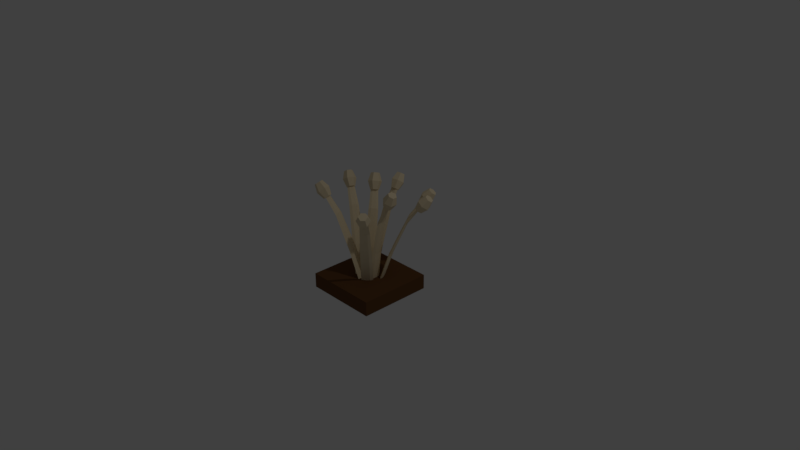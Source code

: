 # Source: wheat.blend  (saved by Blender 2.78.0; exported with 4.5.12 LTS)
import bpy
from mathutils import Matrix  # noqa: F401  (used for matrix-valued properties, if any)

bpy.ops.wm.read_factory_settings(use_empty=True)
scene = bpy.context.scene
scene.name = 'Scene'

# ---- collections
col_collection_1 = bpy.data.collections.new('Collection 1'); scene.collection.children.link(col_collection_1)

# ---- materials (node trees are filled in below, after node groups)
mat_wheat = bpy.data.materials.new('Wheat')
mat_wheat.alpha_threshold = 0.0
mat_wheat.diffuse_color = (0.8, 0.6712, 0.4488, 1.0)
mat_wheat.roughness = 0.5
mat_material = bpy.data.materials.new('Material')
mat_material.alpha_threshold = 0.0
mat_material.diffuse_color = (0.1329, 0.05938, 0.02175, 1.0)
mat_material.roughness = 0.5
mat_material.line_color = (0.0, 0.0, 0.0, 1.0)

# ---- material node trees
mat_wheat.use_nodes = True; mat_wheat.node_tree.nodes.clear()
_N = mat_wheat.node_tree.nodes; _L = mat_wheat.node_tree.links
n0 = _N.new('ShaderNodeOutputMaterial'); n0.name = 'Material Output'; n0.location = (300, 300)
n1 = _N.new('ShaderNodeBsdfDiffuse'); n1.name = 'Diffuse BSDF'; n1.location = (10, 300)
n1.inputs[0].default_value = (0.8, 0.6712, 0.4488, 1.0)
_L.new(n1.outputs[0], n0.inputs[0])
n0.is_active_output = True
mat_material.use_nodes = True; mat_material.node_tree.nodes.clear()
_N = mat_material.node_tree.nodes; _L = mat_material.node_tree.links
n0 = _N.new('ShaderNodeOutputMaterial'); n0.name = 'Material Output'; n0.location = (300, 300)
n1 = _N.new('ShaderNodeBsdfDiffuse'); n1.name = 'Diffuse BSDF'; n1.location = (10, 300)
n1.inputs[0].default_value = (0.1329, 0.05938, 0.02175, 1.0)
_L.new(n1.outputs[0], n0.inputs[0])
n0.is_active_output = True

# ---- world
world_world = bpy.data.worlds.new('World'); scene.world = world_world
world_world.color = (0.05088, 0.05088, 0.05088)
world_world.use_sun_shadow = False
world_world.sun_shadow_jitter_overblur = 0.0
world_world.cycles.sampling_method = 'MANUAL'

# ---- cameras
cam_camera = bpy.data.cameras.new('Camera')
cam_camera.clip_end = 100.0
cam_camera.lens = 35.0
cam_camera.sensor_width = 32.0
cam_camera.sensor_height = 18.0
cam_camera.ortho_scale = 7.314
cam_camera.dof.focus_distance = 0.0

# ---- lights
light_lamp = bpy.data.lights.new('Lamp', 'POINT')
light_lamp.transmission_factor = 0.0
light_lamp.cutoff_distance = 30.0
light_lamp.energy = 100.0
light_lamp.shadow_buffer_clip_start = 1.001
light_lamp.shadow_soft_size = 0.1
light_lamp.shadow_maximum_resolution = 0.006
light_lamp.use_absolute_resolution = True

# ---- meshes
me_cylinder_009 = bpy.data.meshes.new('Cylinder.009')
me_cylinder_009.from_pydata([(6.771, 0.7495, 0.7241), (10.58, 0.7495, 1.017), (9.207, 0.3747, 0.7), (13.02, 0.3747, 0.9926), (9.207, -0.3747, 0.7), (13.02, -0.3747, 0.9926), (6.771, -0.7495, 0.7241), (10.58, -0.7495, 1.017), (4.334, -0.3747, 0.7482), (8.143, -0.3747, 1.041), (4.334, 0.3747, 0.7482), (8.143, 0.3747, 1.041), (8.675, 1.188, 0.8704), (12.54, 0.5941, 0.8322), (12.54, -0.5941, 0.8322), (8.675, -1.188, 0.8704), (4.812, -0.5941, 0.9086), (4.812, 0.5941, 0.9086), (0.0, 1.0, -1.0), (9.175, 0.5205, 0.9523), (0.866, 0.5, -1.0), (9.436, 0.2603, 0.9336), (0.866, -0.5, -1.0), (9.436, -0.2603, 0.9336), (-8.742e-08, -1.0, -1.0), (9.175, -0.5205, 0.9523), (-0.866, -0.5, -1.0), (8.914, -0.2603, 0.971), (-0.866, 0.5, -1.0), (8.914, 0.2603, 0.971), (0.0, 1.0, -0.3333), (2.42, 0.823, 0.381), (3.031, 0.4115, 0.3623), (0.866, 0.5, -0.3333), (3.031, -0.4115, 0.3623), (0.866, -0.5, -0.3333), (2.42, -0.823, 0.381), (-8.742e-08, -1.0, -0.3333), (1.81, -0.4115, 0.3997), (-0.866, -0.5, -0.3333), (1.81, 0.4115, 0.3997), (-0.866, 0.5, -0.3333)], [], [(12, 1, 3, 13), (13, 3, 5, 14), (14, 5, 7, 15), (15, 7, 9, 16), (3, 1, 11, 9, 7, 5), (16, 9, 11, 17), (17, 11, 1, 12), (0, 2, 4, 6, 8, 10), (10, 17, 12, 0), (8, 16, 17, 10), (6, 15, 16, 8), (4, 14, 15, 6), (2, 13, 14, 4), (0, 12, 13, 2), (31, 19, 21, 32), (32, 21, 23, 34), (34, 23, 25, 36), (36, 25, 27, 38), (21, 19, 29, 27, 25, 23), (38, 27, 29, 40), (40, 29, 19, 31), (18, 20, 22, 24, 26, 28), (28, 41, 30, 18), (41, 40, 31, 30), (26, 39, 41, 28), (39, 38, 40, 41), (24, 37, 39, 26), (37, 36, 38, 39), (22, 35, 37, 24), (35, 34, 36, 37), (20, 33, 35, 22), (33, 32, 34, 35), (18, 30, 33, 20), (30, 31, 32, 33)])
me_cylinder_009.materials.append(mat_wheat)
me_cylinder_009.use_remesh_preserve_volume = False
me_cylinder_009.use_remesh_preserve_attributes = False
me_cylinder_009.use_mirror_vertex_groups = False
me_cylinder_009.update()
me_cylinder_008 = bpy.data.meshes.new('Cylinder.008')
me_cylinder_008.from_pydata([(6.771, 0.7495, 0.7241), (10.58, 0.7495, 1.017), (9.207, 0.3747, 0.7), (13.02, 0.3747, 0.9926), (9.207, -0.3747, 0.7), (13.02, -0.3747, 0.9926), (6.771, -0.7495, 0.7241), (10.58, -0.7495, 1.017), (4.334, -0.3747, 0.7482), (8.143, -0.3747, 1.041), (4.334, 0.3747, 0.7482), (8.143, 0.3747, 1.041), (8.675, 1.188, 0.8704), (12.54, 0.5941, 0.8322), (12.54, -0.5941, 0.8322), (8.675, -1.188, 0.8704), (4.812, -0.5941, 0.9086), (4.812, 0.5941, 0.9086), (0.0, 1.0, -1.0), (9.175, 0.5205, 0.9523), (0.866, 0.5, -1.0), (9.436, 0.2603, 0.9336), (0.866, -0.5, -1.0), (9.436, -0.2603, 0.9336), (-8.742e-08, -1.0, -1.0), (9.175, -0.5205, 0.9523), (-0.866, -0.5, -1.0), (8.914, -0.2603, 0.971), (-0.866, 0.5, -1.0), (8.914, 0.2603, 0.971), (0.0, 1.0, -0.3333), (2.42, 0.823, 0.381), (3.031, 0.4115, 0.3623), (0.866, 0.5, -0.3333), (3.031, -0.4115, 0.3623), (0.866, -0.5, -0.3333), (2.42, -0.823, 0.381), (-8.742e-08, -1.0, -0.3333), (1.81, -0.4115, 0.3997), (-0.866, -0.5, -0.3333), (1.81, 0.4115, 0.3997), (-0.866, 0.5, -0.3333)], [], [(12, 1, 3, 13), (13, 3, 5, 14), (14, 5, 7, 15), (15, 7, 9, 16), (3, 1, 11, 9, 7, 5), (16, 9, 11, 17), (17, 11, 1, 12), (0, 2, 4, 6, 8, 10), (10, 17, 12, 0), (8, 16, 17, 10), (6, 15, 16, 8), (4, 14, 15, 6), (2, 13, 14, 4), (0, 12, 13, 2), (31, 19, 21, 32), (32, 21, 23, 34), (34, 23, 25, 36), (36, 25, 27, 38), (21, 19, 29, 27, 25, 23), (38, 27, 29, 40), (40, 29, 19, 31), (18, 20, 22, 24, 26, 28), (28, 41, 30, 18), (41, 40, 31, 30), (26, 39, 41, 28), (39, 38, 40, 41), (24, 37, 39, 26), (37, 36, 38, 39), (22, 35, 37, 24), (35, 34, 36, 37), (20, 33, 35, 22), (33, 32, 34, 35), (18, 30, 33, 20), (30, 31, 32, 33)])
me_cylinder_008.materials.append(mat_wheat)
me_cylinder_008.use_remesh_preserve_volume = False
me_cylinder_008.use_remesh_preserve_attributes = False
me_cylinder_008.use_mirror_vertex_groups = False
me_cylinder_008.update()
me_cylinder_007 = bpy.data.meshes.new('Cylinder.007')
me_cylinder_007.from_pydata([(6.771, 0.7495, 0.7241), (10.58, 0.7495, 1.017), (9.207, 0.3747, 0.7), (13.02, 0.3747, 0.9926), (9.207, -0.3747, 0.7), (13.02, -0.3747, 0.9926), (6.771, -0.7495, 0.7241), (10.58, -0.7495, 1.017), (4.334, -0.3747, 0.7482), (8.143, -0.3747, 1.041), (4.334, 0.3747, 0.7482), (8.143, 0.3747, 1.041), (8.675, 1.188, 0.8704), (12.54, 0.5941, 0.8322), (12.54, -0.5941, 0.8322), (8.675, -1.188, 0.8704), (4.812, -0.5941, 0.9086), (4.812, 0.5941, 0.9086), (0.0, 1.0, -1.0), (9.175, 0.5205, 0.9523), (0.866, 0.5, -1.0), (9.436, 0.2603, 0.9336), (0.866, -0.5, -1.0), (9.436, -0.2603, 0.9336), (-8.742e-08, -1.0, -1.0), (9.175, -0.5205, 0.9523), (-0.866, -0.5, -1.0), (8.914, -0.2603, 0.971), (-0.866, 0.5, -1.0), (8.914, 0.2603, 0.971), (0.0, 1.0, -0.3333), (2.42, 0.823, 0.381), (3.031, 0.4115, 0.3623), (0.866, 0.5, -0.3333), (3.031, -0.4115, 0.3623), (0.866, -0.5, -0.3333), (2.42, -0.823, 0.381), (-8.742e-08, -1.0, -0.3333), (1.81, -0.4115, 0.3997), (-0.866, -0.5, -0.3333), (1.81, 0.4115, 0.3997), (-0.866, 0.5, -0.3333)], [], [(12, 1, 3, 13), (13, 3, 5, 14), (14, 5, 7, 15), (15, 7, 9, 16), (3, 1, 11, 9, 7, 5), (16, 9, 11, 17), (17, 11, 1, 12), (0, 2, 4, 6, 8, 10), (10, 17, 12, 0), (8, 16, 17, 10), (6, 15, 16, 8), (4, 14, 15, 6), (2, 13, 14, 4), (0, 12, 13, 2), (31, 19, 21, 32), (32, 21, 23, 34), (34, 23, 25, 36), (36, 25, 27, 38), (21, 19, 29, 27, 25, 23), (38, 27, 29, 40), (40, 29, 19, 31), (18, 20, 22, 24, 26, 28), (28, 41, 30, 18), (41, 40, 31, 30), (26, 39, 41, 28), (39, 38, 40, 41), (24, 37, 39, 26), (37, 36, 38, 39), (22, 35, 37, 24), (35, 34, 36, 37), (20, 33, 35, 22), (33, 32, 34, 35), (18, 30, 33, 20), (30, 31, 32, 33)])
me_cylinder_007.materials.append(mat_wheat)
me_cylinder_007.use_remesh_preserve_volume = False
me_cylinder_007.use_remesh_preserve_attributes = False
me_cylinder_007.use_mirror_vertex_groups = False
me_cylinder_007.update()
me_cylinder_006 = bpy.data.meshes.new('Cylinder.006')
me_cylinder_006.from_pydata([(6.771, 0.7495, 0.7241), (10.58, 0.7495, 1.017), (9.207, 0.3747, 0.7), (13.02, 0.3747, 0.9926), (9.207, -0.3747, 0.7), (13.02, -0.3747, 0.9926), (6.771, -0.7495, 0.7241), (10.58, -0.7495, 1.017), (4.334, -0.3747, 0.7482), (8.143, -0.3747, 1.041), (4.334, 0.3747, 0.7482), (8.143, 0.3747, 1.041), (8.675, 1.188, 0.8704), (12.54, 0.5941, 0.8322), (12.54, -0.5941, 0.8322), (8.675, -1.188, 0.8704), (4.812, -0.5941, 0.9086), (4.812, 0.5941, 0.9086), (0.0, 1.0, -1.0), (9.175, 0.5205, 0.9523), (0.866, 0.5, -1.0), (9.436, 0.2603, 0.9336), (0.866, -0.5, -1.0), (9.436, -0.2603, 0.9336), (-8.742e-08, -1.0, -1.0), (9.175, -0.5205, 0.9523), (-0.866, -0.5, -1.0), (8.914, -0.2603, 0.971), (-0.866, 0.5, -1.0), (8.914, 0.2603, 0.971), (0.0, 1.0, -0.3333), (2.42, 0.823, 0.381), (3.031, 0.4115, 0.3623), (0.866, 0.5, -0.3333), (3.031, -0.4115, 0.3623), (0.866, -0.5, -0.3333), (2.42, -0.823, 0.381), (-8.742e-08, -1.0, -0.3333), (1.81, -0.4115, 0.3997), (-0.866, -0.5, -0.3333), (1.81, 0.4115, 0.3997), (-0.866, 0.5, -0.3333)], [], [(12, 1, 3, 13), (13, 3, 5, 14), (14, 5, 7, 15), (15, 7, 9, 16), (3, 1, 11, 9, 7, 5), (16, 9, 11, 17), (17, 11, 1, 12), (0, 2, 4, 6, 8, 10), (10, 17, 12, 0), (8, 16, 17, 10), (6, 15, 16, 8), (4, 14, 15, 6), (2, 13, 14, 4), (0, 12, 13, 2), (31, 19, 21, 32), (32, 21, 23, 34), (34, 23, 25, 36), (36, 25, 27, 38), (21, 19, 29, 27, 25, 23), (38, 27, 29, 40), (40, 29, 19, 31), (18, 20, 22, 24, 26, 28), (28, 41, 30, 18), (41, 40, 31, 30), (26, 39, 41, 28), (39, 38, 40, 41), (24, 37, 39, 26), (37, 36, 38, 39), (22, 35, 37, 24), (35, 34, 36, 37), (20, 33, 35, 22), (33, 32, 34, 35), (18, 30, 33, 20), (30, 31, 32, 33)])
me_cylinder_006.materials.append(mat_wheat)
me_cylinder_006.use_remesh_preserve_volume = False
me_cylinder_006.use_remesh_preserve_attributes = False
me_cylinder_006.use_mirror_vertex_groups = False
me_cylinder_006.update()
me_cylinder_005 = bpy.data.meshes.new('Cylinder.005')
me_cylinder_005.from_pydata([(6.771, 0.7495, 0.7241), (10.58, 0.7495, 1.017), (9.207, 0.3747, 0.7), (13.02, 0.3747, 0.9926), (9.207, -0.3747, 0.7), (13.02, -0.3747, 0.9926), (6.771, -0.7495, 0.7241), (10.58, -0.7495, 1.017), (4.334, -0.3747, 0.7482), (8.143, -0.3747, 1.041), (4.334, 0.3747, 0.7482), (8.143, 0.3747, 1.041), (8.675, 1.188, 0.8704), (12.54, 0.5941, 0.8322), (12.54, -0.5941, 0.8322), (8.675, -1.188, 0.8704), (4.812, -0.5941, 0.9086), (4.812, 0.5941, 0.9086), (0.0, 1.0, -1.0), (9.175, 0.5205, 0.9523), (0.866, 0.5, -1.0), (9.436, 0.2603, 0.9336), (0.866, -0.5, -1.0), (9.436, -0.2603, 0.9336), (-8.742e-08, -1.0, -1.0), (9.175, -0.5205, 0.9523), (-0.866, -0.5, -1.0), (8.914, -0.2603, 0.971), (-0.866, 0.5, -1.0), (8.914, 0.2603, 0.971), (0.0, 1.0, -0.3333), (2.42, 0.823, 0.381), (3.031, 0.4115, 0.3623), (0.866, 0.5, -0.3333), (3.031, -0.4115, 0.3623), (0.866, -0.5, -0.3333), (2.42, -0.823, 0.381), (-8.742e-08, -1.0, -0.3333), (1.81, -0.4115, 0.3997), (-0.866, -0.5, -0.3333), (1.81, 0.4115, 0.3997), (-0.866, 0.5, -0.3333)], [], [(12, 1, 3, 13), (13, 3, 5, 14), (14, 5, 7, 15), (15, 7, 9, 16), (3, 1, 11, 9, 7, 5), (16, 9, 11, 17), (17, 11, 1, 12), (0, 2, 4, 6, 8, 10), (10, 17, 12, 0), (8, 16, 17, 10), (6, 15, 16, 8), (4, 14, 15, 6), (2, 13, 14, 4), (0, 12, 13, 2), (31, 19, 21, 32), (32, 21, 23, 34), (34, 23, 25, 36), (36, 25, 27, 38), (21, 19, 29, 27, 25, 23), (38, 27, 29, 40), (40, 29, 19, 31), (18, 20, 22, 24, 26, 28), (28, 41, 30, 18), (41, 40, 31, 30), (26, 39, 41, 28), (39, 38, 40, 41), (24, 37, 39, 26), (37, 36, 38, 39), (22, 35, 37, 24), (35, 34, 36, 37), (20, 33, 35, 22), (33, 32, 34, 35), (18, 30, 33, 20), (30, 31, 32, 33)])
me_cylinder_005.materials.append(mat_wheat)
me_cylinder_005.use_remesh_preserve_volume = False
me_cylinder_005.use_remesh_preserve_attributes = False
me_cylinder_005.use_mirror_vertex_groups = False
me_cylinder_005.update()
me_cylinder_004 = bpy.data.meshes.new('Cylinder.004')
me_cylinder_004.from_pydata([(6.771, 0.7495, 0.7241), (10.58, 0.7495, 1.017), (9.207, 0.3747, 0.7), (13.02, 0.3747, 0.9926), (9.207, -0.3747, 0.7), (13.02, -0.3747, 0.9926), (6.771, -0.7495, 0.7241), (10.58, -0.7495, 1.017), (4.334, -0.3747, 0.7482), (8.143, -0.3747, 1.041), (4.334, 0.3747, 0.7482), (8.143, 0.3747, 1.041), (8.675, 1.188, 0.8704), (12.54, 0.5941, 0.8322), (12.54, -0.5941, 0.8322), (8.675, -1.188, 0.8704), (4.812, -0.5941, 0.9086), (4.812, 0.5941, 0.9086), (0.0, 1.0, -1.0), (9.175, 0.5205, 0.9523), (0.866, 0.5, -1.0), (9.436, 0.2603, 0.9336), (0.866, -0.5, -1.0), (9.436, -0.2603, 0.9336), (-8.742e-08, -1.0, -1.0), (9.175, -0.5205, 0.9523), (-0.866, -0.5, -1.0), (8.914, -0.2603, 0.971), (-0.866, 0.5, -1.0), (8.914, 0.2603, 0.971), (0.0, 1.0, -0.3333), (2.42, 0.823, 0.381), (3.031, 0.4115, 0.3623), (0.866, 0.5, -0.3333), (3.031, -0.4115, 0.3623), (0.866, -0.5, -0.3333), (2.42, -0.823, 0.381), (-8.742e-08, -1.0, -0.3333), (1.81, -0.4115, 0.3997), (-0.866, -0.5, -0.3333), (1.81, 0.4115, 0.3997), (-0.866, 0.5, -0.3333)], [], [(12, 1, 3, 13), (13, 3, 5, 14), (14, 5, 7, 15), (15, 7, 9, 16), (3, 1, 11, 9, 7, 5), (16, 9, 11, 17), (17, 11, 1, 12), (0, 2, 4, 6, 8, 10), (10, 17, 12, 0), (8, 16, 17, 10), (6, 15, 16, 8), (4, 14, 15, 6), (2, 13, 14, 4), (0, 12, 13, 2), (31, 19, 21, 32), (32, 21, 23, 34), (34, 23, 25, 36), (36, 25, 27, 38), (21, 19, 29, 27, 25, 23), (38, 27, 29, 40), (40, 29, 19, 31), (18, 20, 22, 24, 26, 28), (28, 41, 30, 18), (41, 40, 31, 30), (26, 39, 41, 28), (39, 38, 40, 41), (24, 37, 39, 26), (37, 36, 38, 39), (22, 35, 37, 24), (35, 34, 36, 37), (20, 33, 35, 22), (33, 32, 34, 35), (18, 30, 33, 20), (30, 31, 32, 33)])
me_cylinder_004.materials.append(mat_wheat)
me_cylinder_004.use_remesh_preserve_volume = False
me_cylinder_004.use_remesh_preserve_attributes = False
me_cylinder_004.use_mirror_vertex_groups = False
me_cylinder_004.update()
me_cylinder_003 = bpy.data.meshes.new('Cylinder.003')
me_cylinder_003.from_pydata([(6.771, 0.7495, 0.7241), (10.58, 0.7495, 1.017), (9.207, 0.3747, 0.7), (13.02, 0.3747, 0.9926), (9.207, -0.3747, 0.7), (13.02, -0.3747, 0.9926), (6.771, -0.7495, 0.7241), (10.58, -0.7495, 1.017), (4.334, -0.3747, 0.7482), (8.143, -0.3747, 1.041), (4.334, 0.3747, 0.7482), (8.143, 0.3747, 1.041), (8.675, 1.188, 0.8704), (12.54, 0.5941, 0.8322), (12.54, -0.5941, 0.8322), (8.675, -1.188, 0.8704), (4.812, -0.5941, 0.9086), (4.812, 0.5941, 0.9086), (0.0, 1.0, -1.0), (9.175, 0.5205, 0.9523), (0.866, 0.5, -1.0), (9.436, 0.2603, 0.9336), (0.866, -0.5, -1.0), (9.436, -0.2603, 0.9336), (-8.742e-08, -1.0, -1.0), (9.175, -0.5205, 0.9523), (-0.866, -0.5, -1.0), (8.914, -0.2603, 0.971), (-0.866, 0.5, -1.0), (8.914, 0.2603, 0.971), (0.0, 1.0, -0.3333), (2.42, 0.823, 0.381), (3.031, 0.4115, 0.3623), (0.866, 0.5, -0.3333), (3.031, -0.4115, 0.3623), (0.866, -0.5, -0.3333), (2.42, -0.823, 0.381), (-8.742e-08, -1.0, -0.3333), (1.81, -0.4115, 0.3997), (-0.866, -0.5, -0.3333), (1.81, 0.4115, 0.3997), (-0.866, 0.5, -0.3333)], [], [(12, 1, 3, 13), (13, 3, 5, 14), (14, 5, 7, 15), (15, 7, 9, 16), (3, 1, 11, 9, 7, 5), (16, 9, 11, 17), (17, 11, 1, 12), (0, 2, 4, 6, 8, 10), (10, 17, 12, 0), (8, 16, 17, 10), (6, 15, 16, 8), (4, 14, 15, 6), (2, 13, 14, 4), (0, 12, 13, 2), (31, 19, 21, 32), (32, 21, 23, 34), (34, 23, 25, 36), (36, 25, 27, 38), (21, 19, 29, 27, 25, 23), (38, 27, 29, 40), (40, 29, 19, 31), (18, 20, 22, 24, 26, 28), (28, 41, 30, 18), (41, 40, 31, 30), (26, 39, 41, 28), (39, 38, 40, 41), (24, 37, 39, 26), (37, 36, 38, 39), (22, 35, 37, 24), (35, 34, 36, 37), (20, 33, 35, 22), (33, 32, 34, 35), (18, 30, 33, 20), (30, 31, 32, 33)])
me_cylinder_003.materials.append(mat_wheat)
me_cylinder_003.use_remesh_preserve_volume = False
me_cylinder_003.use_remesh_preserve_attributes = False
me_cylinder_003.use_mirror_vertex_groups = False
me_cylinder_003.update()
me_cylinder = bpy.data.meshes.new('Cylinder')
me_cylinder.from_pydata([(6.771, 0.7495, 0.7241), (10.58, 0.7495, 1.017), (9.207, 0.3747, 0.7), (13.02, 0.3747, 0.9926), (9.207, -0.3747, 0.7), (13.02, -0.3747, 0.9926), (6.771, -0.7495, 0.7241), (10.58, -0.7495, 1.017), (4.334, -0.3747, 0.7482), (8.143, -0.3747, 1.041), (4.334, 0.3747, 0.7482), (8.143, 0.3747, 1.041), (8.675, 1.188, 0.8704), (12.54, 0.5941, 0.8322), (12.54, -0.5941, 0.8322), (8.675, -1.188, 0.8704), (4.812, -0.5941, 0.9086), (4.812, 0.5941, 0.9086), (0.0, 1.0, -1.0), (9.175, 0.5205, 0.9523), (0.866, 0.5, -1.0), (9.436, 0.2603, 0.9336), (0.866, -0.5, -1.0), (9.436, -0.2603, 0.9336), (-8.742e-08, -1.0, -1.0), (9.175, -0.5205, 0.9523), (-0.866, -0.5, -1.0), (8.914, -0.2603, 0.971), (-0.866, 0.5, -1.0), (8.914, 0.2603, 0.971), (0.0, 1.0, -0.3333), (2.42, 0.823, 0.381), (3.031, 0.4115, 0.3623), (0.866, 0.5, -0.3333), (3.031, -0.4115, 0.3623), (0.866, -0.5, -0.3333), (2.42, -0.823, 0.381), (-8.742e-08, -1.0, -0.3333), (1.81, -0.4115, 0.3997), (-0.866, -0.5, -0.3333), (1.81, 0.4115, 0.3997), (-0.866, 0.5, -0.3333)], [], [(12, 1, 3, 13), (13, 3, 5, 14), (14, 5, 7, 15), (15, 7, 9, 16), (3, 1, 11, 9, 7, 5), (16, 9, 11, 17), (17, 11, 1, 12), (0, 2, 4, 6, 8, 10), (10, 17, 12, 0), (8, 16, 17, 10), (6, 15, 16, 8), (4, 14, 15, 6), (2, 13, 14, 4), (0, 12, 13, 2), (31, 19, 21, 32), (32, 21, 23, 34), (34, 23, 25, 36), (36, 25, 27, 38), (21, 19, 29, 27, 25, 23), (38, 27, 29, 40), (40, 29, 19, 31), (18, 20, 22, 24, 26, 28), (28, 41, 30, 18), (41, 40, 31, 30), (26, 39, 41, 28), (39, 38, 40, 41), (24, 37, 39, 26), (37, 36, 38, 39), (22, 35, 37, 24), (35, 34, 36, 37), (20, 33, 35, 22), (33, 32, 34, 35), (18, 30, 33, 20), (30, 31, 32, 33)])
me_cylinder.materials.append(mat_wheat)
me_cylinder.use_remesh_preserve_volume = False
me_cylinder.use_remesh_preserve_attributes = False
me_cylinder.use_mirror_vertex_groups = False
me_cylinder.update()
me_cube = bpy.data.meshes.new('Cube')
me_cube.from_pydata([(1.0, 1.0, -1.0), (1.0, -1.0, -1.0), (-1.0, -1.0, -1.0), (-1.0, 1.0, -1.0), (1.0, 1.0, -0.6), (1.0, -1.0, -0.6), (-1.0, -1.0, -0.6), (-1.0, 1.0, -0.6)], [], [(0, 1, 2, 3), (4, 7, 6, 5), (0, 4, 5, 1), (1, 5, 6, 2), (2, 6, 7, 3), (4, 0, 3, 7)])
me_cube.materials.append(mat_material)
me_cube.use_remesh_preserve_volume = False
me_cube.use_remesh_preserve_attributes = False
me_cube.use_mirror_vertex_groups = False
me_cube.update()

# ---- objects
ob_cylinder_007 = bpy.data.objects.new('Cylinder.007', me_cylinder_009)
ob_cylinder_006 = bpy.data.objects.new('Cylinder.006', me_cylinder_008)
ob_cylinder_005 = bpy.data.objects.new('Cylinder.005', me_cylinder_007)
ob_cylinder_004 = bpy.data.objects.new('Cylinder.004', me_cylinder_006)
ob_cylinder_003 = bpy.data.objects.new('Cylinder.003', me_cylinder_005)
ob_cylinder_002 = bpy.data.objects.new('Cylinder.002', me_cylinder_004)
ob_cylinder_001 = bpy.data.objects.new('Cylinder.001', me_cylinder_003)
ob_cylinder = bpy.data.objects.new('Cylinder', me_cylinder)
ob_cube = bpy.data.objects.new('Cube', me_cube)
ob_lamp = bpy.data.objects.new('Lamp', light_lamp)
ob_camera = bpy.data.objects.new('Camera', cam_camera)

# ---- transforms, parenting, visibility, modifiers, constraints
ob_cylinder_007.location = (0.2322, -0.2585, 0.2932)
ob_cylinder_007.rotation_euler = (7.5e-09, 0.3266, -0.7735)
ob_cylinder_007.scale = (0.01907, 0.07605, 0.6918)
ob_cylinder_007.lineart.crease_threshold = 0.0
ob_cylinder_006.location = (0.3304, 0.1807, 0.2932)
ob_cylinder_006.rotation_euler = (7.5e-09, 0.3266, 0.4853)
ob_cylinder_006.scale = (0.01907, 0.07605, 0.6918)
ob_cylinder_006.lineart.crease_threshold = 0.0
ob_cylinder_005.location = (-0.03753, 0.2526, 0.2932)
ob_cylinder_005.rotation_euler = (7.5e-09, 0.3266, 1.741)
ob_cylinder_005.scale = (0.01907, 0.07605, 0.6918)
ob_cylinder_005.lineart.crease_threshold = 0.0
ob_cylinder_004.location = (-0.2714, 0.03187, 0.2932)
ob_cylinder_004.rotation_euler = (7.5e-09, 0.3266, 2.663)
ob_cylinder_004.scale = (0.01907, 0.07605, 0.6918)
ob_cylinder_004.lineart.crease_threshold = 0.0
ob_cylinder_003.location = (-0.2166, -0.1731, 0.2932)
ob_cylinder_003.rotation_euler = (7.5e-09, 0.3266, 3.437)
ob_cylinder_003.scale = (0.01907, 0.07605, 0.6918)
ob_cylinder_003.lineart.crease_threshold = 0.0
ob_cylinder_002.location = (-0.05317, 0.09614, 0.2932)
ob_cylinder_002.rotation_euler = (0.1367, 0.1363, 2.546)
ob_cylinder_002.scale = (0.01907, 0.07605, 0.6918)
ob_cylinder_002.lineart.crease_threshold = 0.0
ob_cylinder_001.location = (0.2449, 0.3028, 0.2932)
ob_cylinder_001.rotation_euler = (7.5e-09, 0.3266, 0.6563)
ob_cylinder_001.scale = (0.01907, 0.07605, 0.6918)
ob_cylinder_001.lineart.crease_threshold = 0.0
ob_cylinder.location = (0.168, 0.0, 0.2932)
ob_cylinder.rotation_euler = (7.911e-10, 0.1083, 1.46e-08)
ob_cylinder.scale = (0.01907, 0.07605, 0.6918)
ob_cylinder.lineart.crease_threshold = 0.0
ob_cube.location = (0.0, 0.0, 0.0)
ob_cube.scale = (0.5, 0.5, 0.5)
ob_cube.lock_rotations_4d = False
ob_cube.empty_display_type = 'ARROWS'
ob_cube.lineart.crease_threshold = 0.0
ob_lamp.location = (4.076, 1.005, 5.904)
ob_lamp.rotation_euler = (0.6503, 0.05522, 1.866)
ob_lamp.lock_rotations_4d = False
ob_lamp.empty_display_type = 'ARROWS'
ob_lamp.color = (0.0, 0.0, 0.0, 0.0)
ob_lamp.lineart.crease_threshold = 0.0
ob_camera.location = (7.481, -6.508, 5.344)
ob_camera.rotation_euler = (1.109, 0.0, 0.8149)
ob_camera.lock_rotations_4d = False
ob_camera.empty_display_type = 'ARROWS'
ob_camera.color = (0.0, 0.0, 0.0, 0.0)
ob_camera.display_type = 'WIRE'
ob_camera.lineart.crease_threshold = 0.0

# ---- collection membership
col_collection_1.objects.link(ob_cylinder_007)
col_collection_1.objects.link(ob_cylinder_006)
col_collection_1.objects.link(ob_cylinder_005)
col_collection_1.objects.link(ob_cylinder_004)
col_collection_1.objects.link(ob_cylinder_003)
col_collection_1.objects.link(ob_cylinder_002)
col_collection_1.objects.link(ob_cylinder_001)
col_collection_1.objects.link(ob_cylinder)
col_collection_1.objects.link(ob_cube)
col_collection_1.objects.link(ob_lamp)
col_collection_1.objects.link(ob_camera)

# ---- scene / render settings (as saved in the file)
scene.camera = ob_camera
scene.frame_start = 1; scene.frame_end = 250; scene.frame_set(1)
scene.render.engine = 'CYCLES'
scene.render.resolution_percentage = 50
scene.render.dither_intensity = 0.0
scene.cycles.use_denoising = False
scene.cycles.samples = 128
scene.cycles.sampling_pattern = 'TABULATED_SOBOL'
scene.cycles.light_sampling_threshold = 0.0
scene.cycles.use_adaptive_sampling = False
scene.cycles.use_light_tree = False
scene.cycles.blur_glossy = 0.0
scene.cycles.sample_clamp_indirect = 0.0
scene.view_settings.view_transform = 'Standard'
bpy.context.view_layer.update()
